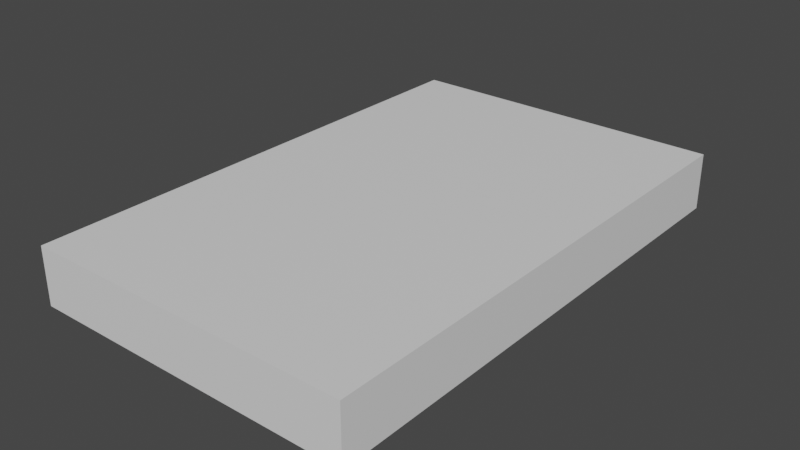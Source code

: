 # Source: spawnlink.blend  (saved by Blender 3.6.11; exported with 4.5.12 LTS)
import bpy
from mathutils import Matrix  # noqa: F401  (used for matrix-valued properties, if any)

bpy.ops.wm.read_factory_settings(use_empty=True)
scene = bpy.context.scene
scene.name = 'Scene'

# ---- collections
col_collection = bpy.data.collections.new('Collection'); scene.collection.children.link(col_collection)

# ---- materials (node trees are filled in below, after node groups)
mat_material = bpy.data.materials.new('Material')
mat_material.alpha_threshold = 0.0
mat_material.use_transparent_shadow = False
mat_material.roughness = 0.5
mat_material.line_color = (0.0, 0.0, 0.0, 1.0)

# ---- material node trees
mat_material.use_nodes = True; mat_material.node_tree.nodes.clear()
_N = mat_material.node_tree.nodes; _L = mat_material.node_tree.links
n0 = _N.new('ShaderNodeOutputMaterial'); n0.name = 'Material Output'; n0.location = (300, 300)
n1 = _N.new('ShaderNodeBsdfPrincipled'); n1.name = 'Principled BSDF'; n1.location = (10, 300)
n1.distribution = 'GGX'
n1.subsurface_method = 'RANDOM_WALK_SKIN'
n1.inputs[3].default_value = 1.45
n1.inputs[27].default_value = (0.0, 0.0, 0.0, 1.0)
n1.inputs[28].default_value = 1.0
_L.new(n1.outputs[0], n0.inputs[0])
n0.is_active_output = True

# ---- world
world_world = bpy.data.worlds.new('World'); scene.world = world_world
world_world.use_nodes = True; world_world.node_tree.nodes.clear()
_N = world_world.node_tree.nodes; _L = world_world.node_tree.links
n0 = _N.new('ShaderNodeOutputWorld'); n0.name = 'World Output'; n0.location = (300, 300)
n1 = _N.new('ShaderNodeBackground'); n1.name = 'Background'; n1.location = (10, 300)
n1.inputs[0].default_value = (0.05088, 0.05088, 0.05088, 1.0)
_L.new(n1.outputs[0], n0.inputs[0])
n0.is_active_output = True
world_world.color = (0.05088, 0.05088, 0.05088)
world_world.use_sun_shadow = False
world_world.sun_shadow_jitter_overblur = 0.0

# ---- meshes
me_cube = bpy.data.meshes.new('Cube')
me_cube.from_pydata([(1.0, 1.0, 1.0), (1.0, 1.0, -1.0), (1.0, -1.0, 1.0), (1.0, -1.0, -1.0), (-1.0, 1.0, 1.0), (-1.0, 1.0, -1.0), (-1.0, -1.0, 1.0), (-1.0, -1.0, -1.0)], [], [(0, 4, 6, 2), (3, 2, 6, 7), (7, 6, 4, 5), (5, 1, 3, 7), (1, 0, 2, 3), (5, 4, 0, 1)])
_uv = me_cube.uv_layers.new(name='UVMap')
_uv.uv.foreach_set('vector', [0.625, 0.5, 0.875, 0.5, 0.875, 0.75, 0.625, 0.75, 0.375, 0.75, 0.625, 0.75, 0.625, 1.0, 0.375, 1.0, 0.375, 0.0, 0.625, 0.0, 0.625, 0.25, 0.375, 0.25, 0.125, 0.5, 0.375, 0.5, 0.375, 0.75, 0.125, 0.75, 0.375, 0.5, 0.625, 0.5, 0.625, 0.75, 0.375, 0.75, 0.375, 0.25, 0.625, 0.25, 0.625, 0.5, 0.375, 0.5])
me_cube.materials.append(mat_material)
me_cube.use_mirror_vertex_groups = False
me_cube.update()

# ---- objects
ob_cube = bpy.data.objects.new('Cube', me_cube)

# ---- transforms, parenting, visibility, modifiers, constraints
ob_cube.location = (0.0, 0.0, 0.0)
ob_cube.scale = (5.75, 9.0, 1.0)
ob_cube.lock_rotations_4d = False
ob_cube.empty_display_type = 'ARROWS'
ob_cube.lineart.crease_threshold = 0.0

# ---- collection membership
col_collection.objects.link(ob_cube)

# ---- scene / render settings (as saved in the file)
scene.frame_start = 1; scene.frame_end = 250; scene.frame_set(1)
scene.render.engine = 'BLENDER_EEVEE_NEXT'
scene.cycles.sampling_pattern = 'TABULATED_SOBOL'
scene.view_settings.view_transform = 'Filmic'
bpy.context.view_layer.update()

# ---- added for rendering (the .blend has no active camera and no usable light): camera, sun
cam_auto = bpy.data.cameras.new('AutoCamera')
cam_auto.lens = 50.0
cam_auto.sensor_width = 36.0
cam_auto.clip_end = 1000.0
ob_auto_camera = bpy.data.objects.new('AutoCamera', cam_auto)
scene.collection.objects.link(ob_auto_camera)
ob_auto_camera.location = (19.8492, -23.8191, 15.8794)
ob_auto_camera.rotation_euler = (1.09748, -7.21219e-08, 0.694738)
scene.camera = ob_auto_camera
light_auto_sun = bpy.data.lights.new('AutoSun', 'SUN')
light_auto_sun.energy = 3.0
light_auto_sun.angle = 0.0523599
ob_auto_sun = bpy.data.objects.new('AutoSun', light_auto_sun)
scene.collection.objects.link(ob_auto_sun)
ob_auto_sun.rotation_euler = (0.872665, 0.174533, 0.523599)
bpy.context.view_layer.update()
